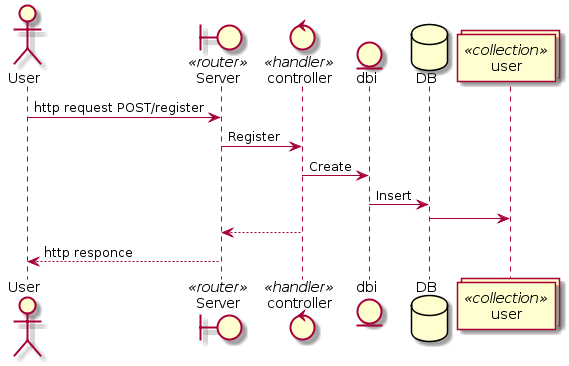

The diagram above was rendered by PlantUML. Its source (embedded in the PNG):
@startuml
actor User
boundary Server <<router>>
control controller <<handler>>
entity dbi
database DB
collections user <<collection>>

User -> Server : http request POST/register
Server -> controller : Register
controller -> dbi : Create
dbi -> DB : Insert
DB -> user
controller --> Server 
Server --> User : http responce
@enduml